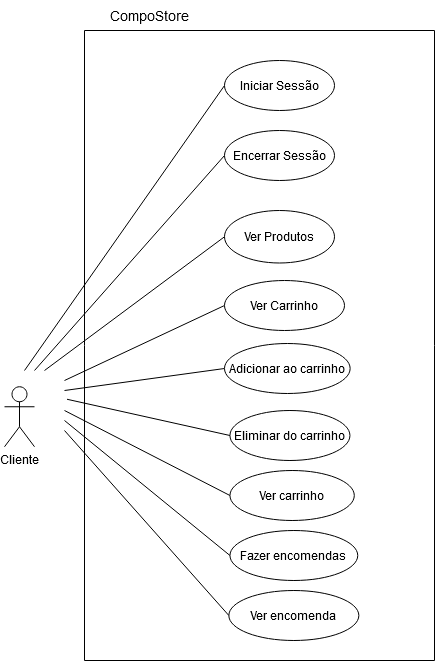

The diagram above was exported from draw.io. Its source (the exported page's mxGraphModel, read from the mxfile embedded in the PNG):
<mxGraphModel dx="1195" dy="685" grid="1" gridSize="10" guides="1" tooltips="1" connect="1" arrows="1" fold="1" page="1" pageScale="1" pageWidth="827" pageHeight="1169" math="0" shadow="0">
  <root>
    <mxCell id="0" />
    <mxCell id="1" parent="0" />
    <mxCell id="tSj0p4MBHCHs88larQwI-8" value="Cliente" style="shape=umlActor;verticalLabelPosition=bottom;verticalAlign=top;html=1;outlineConnect=0;labelBackgroundColor=none;" parent="1" vertex="1">
      <mxGeometry x="20" y="426.25" width="30" height="60" as="geometry" />
    </mxCell>
    <mxCell id="tSj0p4MBHCHs88larQwI-14" value="Fazer encomendas" style="ellipse;whiteSpace=wrap;html=1;labelBackgroundColor=none;" parent="1" vertex="1">
      <mxGeometry x="245.45" y="570" width="127.81" height="50" as="geometry" />
    </mxCell>
    <mxCell id="tSj0p4MBHCHs88larQwI-15" value="Ver encomenda" style="ellipse;whiteSpace=wrap;html=1;labelBackgroundColor=none;" parent="1" vertex="1">
      <mxGeometry x="244.35" y="630" width="130" height="50" as="geometry" />
    </mxCell>
    <mxCell id="EVJmHFKJhm2Tk9iF4NpR-2" value="" style="endArrow=none;html=1;rounded=0;entryX=0;entryY=0.5;entryDx=0;entryDy=0;" parent="1" target="tSj0p4MBHCHs88larQwI-13" edge="1">
      <mxGeometry width="50" height="50" relative="1" as="geometry">
        <mxPoint x="40" y="410" as="sourcePoint" />
        <mxPoint x="82.5" y="247.5" as="targetPoint" />
      </mxGeometry>
    </mxCell>
    <mxCell id="EVJmHFKJhm2Tk9iF4NpR-3" value="" style="endArrow=none;html=1;rounded=0;entryX=0;entryY=0.5;entryDx=0;entryDy=0;" parent="1" target="tSj0p4MBHCHs88larQwI-16" edge="1">
      <mxGeometry width="50" height="50" relative="1" as="geometry">
        <mxPoint x="50" y="410" as="sourcePoint" />
        <mxPoint x="334" y="309.75" as="targetPoint" />
      </mxGeometry>
    </mxCell>
    <mxCell id="EVJmHFKJhm2Tk9iF4NpR-4" value="" style="endArrow=none;html=1;rounded=0;entryX=0;entryY=0.5;entryDx=0;entryDy=0;" parent="1" target="HMcznnPwhv7nr-YGHbLa-5" edge="1">
      <mxGeometry width="50" height="50" relative="1" as="geometry">
        <mxPoint x="80" y="450" as="sourcePoint" />
        <mxPoint x="404.5" y="423.75" as="targetPoint" />
        <Array as="points" />
      </mxGeometry>
    </mxCell>
    <mxCell id="EVJmHFKJhm2Tk9iF4NpR-5" value="" style="endArrow=none;html=1;rounded=0;entryX=0;entryY=0.5;entryDx=0;entryDy=0;" parent="1" target="tSj0p4MBHCHs88larQwI-15" edge="1">
      <mxGeometry width="50" height="50" relative="1" as="geometry">
        <mxPoint x="80" y="470" as="sourcePoint" />
        <mxPoint x="415" y="433.75" as="targetPoint" />
      </mxGeometry>
    </mxCell>
    <mxCell id="HMcznnPwhv7nr-YGHbLa-4" value="Eliminar do carrinho" style="ellipse;whiteSpace=wrap;html=1;labelBackgroundColor=none;" parent="1" vertex="1">
      <mxGeometry x="245.45" y="450" width="120" height="50" as="geometry" />
    </mxCell>
    <mxCell id="HMcznnPwhv7nr-YGHbLa-5" value="Ver carrinho" style="ellipse;whiteSpace=wrap;html=1;labelBackgroundColor=none;" parent="1" vertex="1">
      <mxGeometry x="245.45" y="510" width="124.35" height="50" as="geometry" />
    </mxCell>
    <mxCell id="HMcznnPwhv7nr-YGHbLa-18" value="" style="endArrow=none;html=1;rounded=0;entryX=0;entryY=0.5;entryDx=0;entryDy=0;" parent="1" target="tSj0p4MBHCHs88larQwI-14" edge="1">
      <mxGeometry width="50" height="50" relative="1" as="geometry">
        <mxPoint x="80" y="460" as="sourcePoint" />
        <mxPoint x="450" y="460" as="targetPoint" />
      </mxGeometry>
    </mxCell>
    <mxCell id="HMcznnPwhv7nr-YGHbLa-19" value="" style="endArrow=none;html=1;rounded=0;entryX=0;entryY=0.5;entryDx=0;entryDy=0;" parent="1" target="HMcznnPwhv7nr-YGHbLa-4" edge="1">
      <mxGeometry width="50" height="50" relative="1" as="geometry">
        <mxPoint x="82.5" y="438.75" as="sourcePoint" />
        <mxPoint x="465.75" y="365" as="targetPoint" />
      </mxGeometry>
    </mxCell>
    <mxCell id="HMcznnPwhv7nr-YGHbLa-20" value="" style="endArrow=none;html=1;rounded=0;entryX=0;entryY=0.5;entryDx=0;entryDy=0;" parent="1" target="HMcznnPwhv7nr-YGHbLa-2" edge="1">
      <mxGeometry width="50" height="50" relative="1" as="geometry">
        <mxPoint x="80" y="430" as="sourcePoint" />
        <mxPoint x="270" y="301" as="targetPoint" />
      </mxGeometry>
    </mxCell>
    <mxCell id="HMcznnPwhv7nr-YGHbLa-21" value="" style="endArrow=none;html=1;rounded=0;entryX=0;entryY=0.5;entryDx=0;entryDy=0;" parent="1" target="HMcznnPwhv7nr-YGHbLa-3" edge="1">
      <mxGeometry width="50" height="50" relative="1" as="geometry">
        <mxPoint x="80" y="420" as="sourcePoint" />
        <mxPoint x="386.25" y="295" as="targetPoint" />
      </mxGeometry>
    </mxCell>
    <mxCell id="HMcznnPwhv7nr-YGHbLa-23" value="" style="endArrow=none;html=1;rounded=0;entryX=0;entryY=0.5;entryDx=0;entryDy=0;" parent="1" target="HMcznnPwhv7nr-YGHbLa-7" edge="1">
      <mxGeometry width="50" height="50" relative="1" as="geometry">
        <mxPoint x="60" y="410" as="sourcePoint" />
        <mxPoint x="250" y="277.5" as="targetPoint" />
      </mxGeometry>
    </mxCell>
    <mxCell id="1hbilSKazgi46UPOUWlU-5" value="" style="swimlane;startSize=0;" parent="1" vertex="1">
      <mxGeometry x="100" y="70" width="350" height="630" as="geometry" />
    </mxCell>
    <mxCell id="tSj0p4MBHCHs88larQwI-13" value="Iniciar Sessão" style="ellipse;whiteSpace=wrap;html=1;labelBackgroundColor=none;" parent="1hbilSKazgi46UPOUWlU-5" vertex="1">
      <mxGeometry x="139.99999999999997" y="30" width="110" height="50" as="geometry" />
    </mxCell>
    <mxCell id="tSj0p4MBHCHs88larQwI-16" value="Encerrar Sessão" style="ellipse;whiteSpace=wrap;html=1;labelBackgroundColor=none;" parent="1hbilSKazgi46UPOUWlU-5" vertex="1">
      <mxGeometry x="139.99999999999994" y="100" width="110" height="50" as="geometry" />
    </mxCell>
    <mxCell id="HMcznnPwhv7nr-YGHbLa-7" value="Ver Produtos" style="ellipse;whiteSpace=wrap;html=1;labelBackgroundColor=none;" parent="1hbilSKazgi46UPOUWlU-5" vertex="1">
      <mxGeometry x="139.99999999999997" y="180" width="110" height="52.5" as="geometry" />
    </mxCell>
    <mxCell id="HMcznnPwhv7nr-YGHbLa-3" value="Ver Carrinho" style="ellipse;whiteSpace=wrap;html=1;labelBackgroundColor=none;" parent="1hbilSKazgi46UPOUWlU-5" vertex="1">
      <mxGeometry x="140" y="250" width="120" height="50" as="geometry" />
    </mxCell>
    <mxCell id="HMcznnPwhv7nr-YGHbLa-2" value="Adicionar ao carrinho" style="ellipse;whiteSpace=wrap;html=1;labelBackgroundColor=none;" parent="1hbilSKazgi46UPOUWlU-5" vertex="1">
      <mxGeometry x="140" y="313" width="125.65" height="50" as="geometry" />
    </mxCell>
    <mxCell id="1hbilSKazgi46UPOUWlU-6" value="&lt;font style=&quot;font-size: 14px;&quot;&gt;CompoStore&lt;/font&gt;" style="text;html=1;align=center;verticalAlign=middle;resizable=0;points=[];autosize=1;strokeColor=none;fillColor=none;" parent="1" vertex="1">
      <mxGeometry x="115" y="40" width="100" height="30" as="geometry" />
    </mxCell>
  </root>
</mxGraphModel>